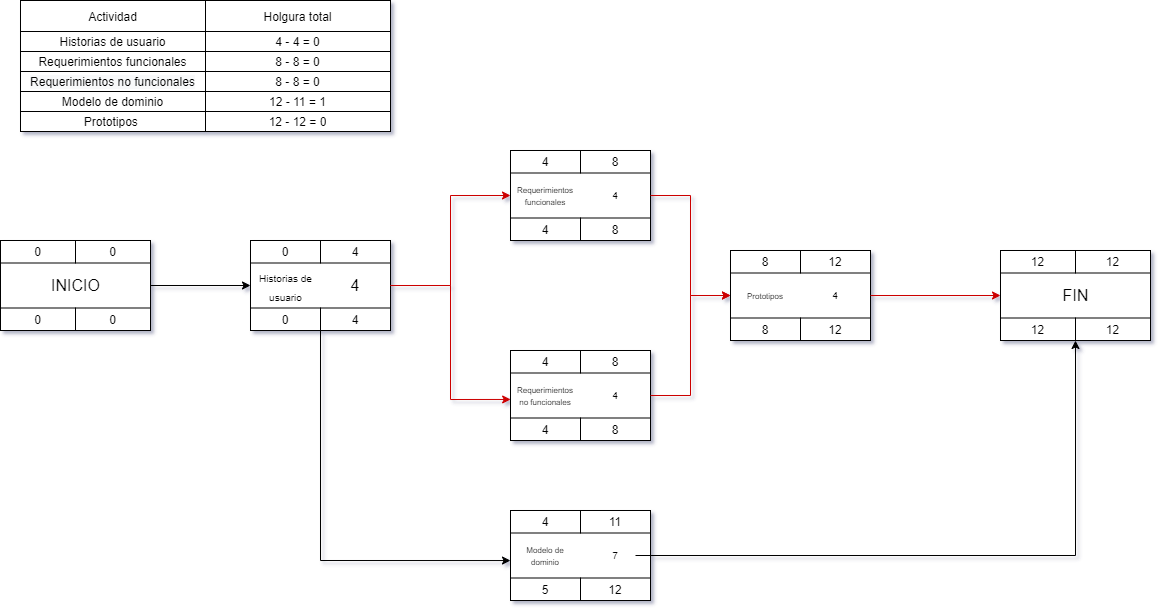

The diagram above was exported from draw.io. Its source (the exported page's mxGraphModel, read from the mxfile embedded in the PNG):
<mxGraphModel dx="1024" dy="592" grid="1" gridSize="10" guides="1" tooltips="1" connect="1" arrows="1" fold="1" page="1" pageScale="1" pageWidth="1400" pageHeight="850" math="0" shadow="0">
  <root>
    <mxCell id="0" />
    <mxCell id="1" parent="0" />
    <mxCell id="M7AqfF_F0T5-yYQAg8k2-9" value="" style="group" parent="1" vertex="1" connectable="0">
      <mxGeometry x="60" y="320" width="150" height="90" as="geometry" />
    </mxCell>
    <mxCell id="M7AqfF_F0T5-yYQAg8k2-10" value="" style="rounded=0;whiteSpace=wrap;html=1;" parent="M7AqfF_F0T5-yYQAg8k2-9" vertex="1">
      <mxGeometry width="150" height="90" as="geometry" />
    </mxCell>
    <mxCell id="M7AqfF_F0T5-yYQAg8k2-11" value="0" style="rounded=0;whiteSpace=wrap;html=1;" parent="M7AqfF_F0T5-yYQAg8k2-9" vertex="1">
      <mxGeometry width="75" height="22.5" as="geometry" />
    </mxCell>
    <mxCell id="M7AqfF_F0T5-yYQAg8k2-12" value="0" style="rounded=0;whiteSpace=wrap;html=1;" parent="M7AqfF_F0T5-yYQAg8k2-9" vertex="1">
      <mxGeometry x="75" width="75" height="22.5" as="geometry" />
    </mxCell>
    <mxCell id="M7AqfF_F0T5-yYQAg8k2-13" value="0" style="rounded=0;whiteSpace=wrap;html=1;" parent="M7AqfF_F0T5-yYQAg8k2-9" vertex="1">
      <mxGeometry y="67.5" width="75" height="22.5" as="geometry" />
    </mxCell>
    <mxCell id="M7AqfF_F0T5-yYQAg8k2-14" value="0" style="rounded=0;whiteSpace=wrap;html=1;" parent="M7AqfF_F0T5-yYQAg8k2-9" vertex="1">
      <mxGeometry x="75" y="67.5" width="75" height="22.5" as="geometry" />
    </mxCell>
    <mxCell id="M7AqfF_F0T5-yYQAg8k2-16" value="INICIO" style="text;html=1;strokeColor=none;fillColor=none;align=center;verticalAlign=middle;whiteSpace=wrap;rounded=0;fontSize=16;" parent="M7AqfF_F0T5-yYQAg8k2-9" vertex="1">
      <mxGeometry x="47.5" y="35" width="55" height="20" as="geometry" />
    </mxCell>
    <mxCell id="M7AqfF_F0T5-yYQAg8k2-28" value="" style="group" parent="1" vertex="1" connectable="0">
      <mxGeometry x="310" y="320" width="160" height="90" as="geometry" />
    </mxCell>
    <mxCell id="M7AqfF_F0T5-yYQAg8k2-18" value="" style="group" parent="M7AqfF_F0T5-yYQAg8k2-28" vertex="1" connectable="0">
      <mxGeometry width="160" height="90" as="geometry" />
    </mxCell>
    <mxCell id="M7AqfF_F0T5-yYQAg8k2-19" value="" style="rounded=0;whiteSpace=wrap;html=1;" parent="M7AqfF_F0T5-yYQAg8k2-18" vertex="1">
      <mxGeometry width="140" height="90" as="geometry" />
    </mxCell>
    <mxCell id="M7AqfF_F0T5-yYQAg8k2-20" value="0" style="rounded=0;whiteSpace=wrap;html=1;" parent="M7AqfF_F0T5-yYQAg8k2-18" vertex="1">
      <mxGeometry width="70" height="22.5" as="geometry" />
    </mxCell>
    <mxCell id="M7AqfF_F0T5-yYQAg8k2-21" value="4" style="rounded=0;whiteSpace=wrap;html=1;" parent="M7AqfF_F0T5-yYQAg8k2-18" vertex="1">
      <mxGeometry x="70" width="70" height="22.5" as="geometry" />
    </mxCell>
    <mxCell id="M7AqfF_F0T5-yYQAg8k2-22" value="0" style="rounded=0;whiteSpace=wrap;html=1;" parent="M7AqfF_F0T5-yYQAg8k2-18" vertex="1">
      <mxGeometry y="67.5" width="70" height="22.5" as="geometry" />
    </mxCell>
    <mxCell id="M7AqfF_F0T5-yYQAg8k2-23" value="4" style="rounded=0;whiteSpace=wrap;html=1;" parent="M7AqfF_F0T5-yYQAg8k2-18" vertex="1">
      <mxGeometry x="70" y="67.5" width="70" height="22.5" as="geometry" />
    </mxCell>
    <mxCell id="M7AqfF_F0T5-yYQAg8k2-25" value="&lt;font style=&quot;font-size: 10px ; line-height: 100%&quot;&gt;Historias de usuario&lt;/font&gt;" style="text;html=1;strokeColor=none;fillColor=none;align=center;verticalAlign=middle;whiteSpace=wrap;rounded=0;fontSize=16;horizontal=1;spacing=2;" parent="M7AqfF_F0T5-yYQAg8k2-18" vertex="1">
      <mxGeometry x="7.5" y="25" width="55" height="40" as="geometry" />
    </mxCell>
    <mxCell id="M7AqfF_F0T5-yYQAg8k2-26" value="4" style="text;html=1;strokeColor=none;fillColor=none;align=center;verticalAlign=middle;whiteSpace=wrap;rounded=0;fontSize=16;" parent="M7AqfF_F0T5-yYQAg8k2-18" vertex="1">
      <mxGeometry x="85" y="35" width="40" height="20" as="geometry" />
    </mxCell>
    <mxCell id="M7AqfF_F0T5-yYQAg8k2-36" style="edgeStyle=orthogonalEdgeStyle;rounded=0;orthogonalLoop=1;jettySize=auto;html=1;entryX=0;entryY=0.5;entryDx=0;entryDy=0;fontSize=16;" parent="1" source="M7AqfF_F0T5-yYQAg8k2-10" target="M7AqfF_F0T5-yYQAg8k2-19" edge="1">
      <mxGeometry relative="1" as="geometry" />
    </mxCell>
    <mxCell id="M7AqfF_F0T5-yYQAg8k2-39" style="edgeStyle=orthogonalEdgeStyle;rounded=0;orthogonalLoop=1;jettySize=auto;html=1;exitX=1;exitY=0.5;exitDx=0;exitDy=0;entryX=0;entryY=0.5;entryDx=0;entryDy=0;fontSize=10;strokeColor=#CC0000;" parent="1" source="M7AqfF_F0T5-yYQAg8k2-19" target="M7AqfF_F0T5-yYQAg8k2-31" edge="1">
      <mxGeometry relative="1" as="geometry" />
    </mxCell>
    <mxCell id="M7AqfF_F0T5-yYQAg8k2-44" value="" style="group" parent="1" vertex="1" connectable="0">
      <mxGeometry x="570" y="230" width="140" height="90" as="geometry" />
    </mxCell>
    <mxCell id="M7AqfF_F0T5-yYQAg8k2-30" value="" style="group;fontSize=10;" parent="M7AqfF_F0T5-yYQAg8k2-44" vertex="1" connectable="0">
      <mxGeometry width="140" height="90" as="geometry" />
    </mxCell>
    <mxCell id="M7AqfF_F0T5-yYQAg8k2-31" value="" style="rounded=0;whiteSpace=wrap;html=1;" parent="M7AqfF_F0T5-yYQAg8k2-30" vertex="1">
      <mxGeometry width="140" height="90" as="geometry" />
    </mxCell>
    <mxCell id="M7AqfF_F0T5-yYQAg8k2-32" value="4" style="rounded=0;whiteSpace=wrap;html=1;" parent="M7AqfF_F0T5-yYQAg8k2-30" vertex="1">
      <mxGeometry width="70" height="22.5" as="geometry" />
    </mxCell>
    <mxCell id="M7AqfF_F0T5-yYQAg8k2-33" value="8" style="rounded=0;whiteSpace=wrap;html=1;" parent="M7AqfF_F0T5-yYQAg8k2-30" vertex="1">
      <mxGeometry x="70" width="70" height="22.5" as="geometry" />
    </mxCell>
    <mxCell id="M7AqfF_F0T5-yYQAg8k2-34" value="4" style="rounded=0;whiteSpace=wrap;html=1;" parent="M7AqfF_F0T5-yYQAg8k2-30" vertex="1">
      <mxGeometry y="67.5" width="70" height="22.5" as="geometry" />
    </mxCell>
    <mxCell id="M7AqfF_F0T5-yYQAg8k2-35" value="8" style="rounded=0;whiteSpace=wrap;html=1;" parent="M7AqfF_F0T5-yYQAg8k2-30" vertex="1">
      <mxGeometry x="70" y="67.5" width="70" height="22.5" as="geometry" />
    </mxCell>
    <mxCell id="M7AqfF_F0T5-yYQAg8k2-37" value="&lt;font style=&quot;font-size: 8px&quot;&gt;Requerimientos funcionales&lt;/font&gt;" style="text;html=1;strokeColor=none;fillColor=none;align=center;verticalAlign=middle;whiteSpace=wrap;rounded=0;fontSize=10;" parent="M7AqfF_F0T5-yYQAg8k2-30" vertex="1">
      <mxGeometry x="15" y="35" width="40" height="20" as="geometry" />
    </mxCell>
    <mxCell id="M7AqfF_F0T5-yYQAg8k2-38" value="4" style="text;html=1;strokeColor=none;fillColor=none;align=center;verticalAlign=middle;whiteSpace=wrap;rounded=0;fontSize=10;" parent="M7AqfF_F0T5-yYQAg8k2-30" vertex="1">
      <mxGeometry x="85" y="35" width="40" height="20" as="geometry" />
    </mxCell>
    <mxCell id="M7AqfF_F0T5-yYQAg8k2-45" value="" style="group" parent="1" vertex="1" connectable="0">
      <mxGeometry x="570" y="430" width="140" height="90" as="geometry" />
    </mxCell>
    <mxCell id="M7AqfF_F0T5-yYQAg8k2-46" value="" style="group;fontSize=10;" parent="M7AqfF_F0T5-yYQAg8k2-45" vertex="1" connectable="0">
      <mxGeometry width="140" height="90" as="geometry" />
    </mxCell>
    <mxCell id="M7AqfF_F0T5-yYQAg8k2-47" value="" style="rounded=0;whiteSpace=wrap;html=1;" parent="M7AqfF_F0T5-yYQAg8k2-46" vertex="1">
      <mxGeometry width="140" height="90" as="geometry" />
    </mxCell>
    <mxCell id="M7AqfF_F0T5-yYQAg8k2-48" value="4" style="rounded=0;whiteSpace=wrap;html=1;" parent="M7AqfF_F0T5-yYQAg8k2-46" vertex="1">
      <mxGeometry width="70" height="22.5" as="geometry" />
    </mxCell>
    <mxCell id="M7AqfF_F0T5-yYQAg8k2-49" value="8" style="rounded=0;whiteSpace=wrap;html=1;" parent="M7AqfF_F0T5-yYQAg8k2-46" vertex="1">
      <mxGeometry x="70" width="70" height="22.5" as="geometry" />
    </mxCell>
    <mxCell id="M7AqfF_F0T5-yYQAg8k2-50" value="4" style="rounded=0;whiteSpace=wrap;html=1;" parent="M7AqfF_F0T5-yYQAg8k2-46" vertex="1">
      <mxGeometry y="67.5" width="70" height="22.5" as="geometry" />
    </mxCell>
    <mxCell id="M7AqfF_F0T5-yYQAg8k2-51" value="8" style="rounded=0;whiteSpace=wrap;html=1;" parent="M7AqfF_F0T5-yYQAg8k2-46" vertex="1">
      <mxGeometry x="70" y="67.5" width="70" height="22.5" as="geometry" />
    </mxCell>
    <mxCell id="M7AqfF_F0T5-yYQAg8k2-52" value="&lt;font style=&quot;font-size: 8px&quot;&gt;Requerimientos no funcionales&lt;/font&gt;" style="text;html=1;strokeColor=none;fillColor=none;align=center;verticalAlign=middle;whiteSpace=wrap;rounded=0;fontSize=10;" parent="M7AqfF_F0T5-yYQAg8k2-46" vertex="1">
      <mxGeometry x="15" y="35" width="40" height="20" as="geometry" />
    </mxCell>
    <mxCell id="M7AqfF_F0T5-yYQAg8k2-53" value="4" style="text;html=1;strokeColor=none;fillColor=none;align=center;verticalAlign=middle;whiteSpace=wrap;rounded=0;fontSize=10;" parent="M7AqfF_F0T5-yYQAg8k2-46" vertex="1">
      <mxGeometry x="85" y="35" width="40" height="20" as="geometry" />
    </mxCell>
    <mxCell id="M7AqfF_F0T5-yYQAg8k2-54" style="edgeStyle=orthogonalEdgeStyle;rounded=0;orthogonalLoop=1;jettySize=auto;html=1;entryX=0.001;entryY=0.544;entryDx=0;entryDy=0;entryPerimeter=0;fontSize=10;strokeColor=#CC0000;" parent="1" source="M7AqfF_F0T5-yYQAg8k2-19" target="M7AqfF_F0T5-yYQAg8k2-47" edge="1">
      <mxGeometry relative="1" as="geometry" />
    </mxCell>
    <mxCell id="M7AqfF_F0T5-yYQAg8k2-55" value="" style="group" parent="1" vertex="1" connectable="0">
      <mxGeometry x="790" y="330" width="140" height="90" as="geometry" />
    </mxCell>
    <mxCell id="M7AqfF_F0T5-yYQAg8k2-56" value="" style="group;fontSize=10;" parent="M7AqfF_F0T5-yYQAg8k2-55" vertex="1" connectable="0">
      <mxGeometry width="140" height="90" as="geometry" />
    </mxCell>
    <mxCell id="M7AqfF_F0T5-yYQAg8k2-57" value="" style="rounded=0;whiteSpace=wrap;html=1;" parent="M7AqfF_F0T5-yYQAg8k2-56" vertex="1">
      <mxGeometry width="140" height="90" as="geometry" />
    </mxCell>
    <mxCell id="M7AqfF_F0T5-yYQAg8k2-58" value="8" style="rounded=0;whiteSpace=wrap;html=1;" parent="M7AqfF_F0T5-yYQAg8k2-56" vertex="1">
      <mxGeometry width="70" height="22.5" as="geometry" />
    </mxCell>
    <mxCell id="M7AqfF_F0T5-yYQAg8k2-59" value="12" style="rounded=0;whiteSpace=wrap;html=1;" parent="M7AqfF_F0T5-yYQAg8k2-56" vertex="1">
      <mxGeometry x="70" width="70" height="22.5" as="geometry" />
    </mxCell>
    <mxCell id="M7AqfF_F0T5-yYQAg8k2-60" value="8" style="rounded=0;whiteSpace=wrap;html=1;" parent="M7AqfF_F0T5-yYQAg8k2-56" vertex="1">
      <mxGeometry y="67.5" width="70" height="22.5" as="geometry" />
    </mxCell>
    <mxCell id="M7AqfF_F0T5-yYQAg8k2-61" value="12" style="rounded=0;whiteSpace=wrap;html=1;" parent="M7AqfF_F0T5-yYQAg8k2-56" vertex="1">
      <mxGeometry x="70" y="67.5" width="70" height="22.5" as="geometry" />
    </mxCell>
    <mxCell id="M7AqfF_F0T5-yYQAg8k2-62" value="&lt;font style=&quot;font-size: 8px&quot;&gt;Prototipos&lt;/font&gt;" style="text;html=1;strokeColor=none;fillColor=none;align=center;verticalAlign=middle;whiteSpace=wrap;rounded=0;fontSize=10;" parent="M7AqfF_F0T5-yYQAg8k2-56" vertex="1">
      <mxGeometry x="15" y="35" width="40" height="20" as="geometry" />
    </mxCell>
    <mxCell id="M7AqfF_F0T5-yYQAg8k2-63" value="4" style="text;html=1;strokeColor=none;fillColor=none;align=center;verticalAlign=middle;whiteSpace=wrap;rounded=0;fontSize=10;" parent="M7AqfF_F0T5-yYQAg8k2-56" vertex="1">
      <mxGeometry x="85" y="35" width="40" height="20" as="geometry" />
    </mxCell>
    <mxCell id="M7AqfF_F0T5-yYQAg8k2-64" style="edgeStyle=orthogonalEdgeStyle;rounded=0;orthogonalLoop=1;jettySize=auto;html=1;entryX=0;entryY=0.5;entryDx=0;entryDy=0;fontSize=10;strokeColor=#CC0000;" parent="1" source="M7AqfF_F0T5-yYQAg8k2-47" target="M7AqfF_F0T5-yYQAg8k2-57" edge="1">
      <mxGeometry relative="1" as="geometry" />
    </mxCell>
    <mxCell id="M7AqfF_F0T5-yYQAg8k2-65" style="edgeStyle=orthogonalEdgeStyle;rounded=0;orthogonalLoop=1;jettySize=auto;html=1;entryX=0;entryY=0.5;entryDx=0;entryDy=0;fontSize=10;strokeColor=#CC0000;" parent="1" source="M7AqfF_F0T5-yYQAg8k2-31" target="M7AqfF_F0T5-yYQAg8k2-57" edge="1">
      <mxGeometry relative="1" as="geometry" />
    </mxCell>
    <mxCell id="M7AqfF_F0T5-yYQAg8k2-66" value="" style="group" parent="1" vertex="1" connectable="0">
      <mxGeometry x="570" y="590" width="140" height="90" as="geometry" />
    </mxCell>
    <mxCell id="M7AqfF_F0T5-yYQAg8k2-67" value="" style="group;fontSize=10;" parent="M7AqfF_F0T5-yYQAg8k2-66" vertex="1" connectable="0">
      <mxGeometry width="140" height="90" as="geometry" />
    </mxCell>
    <mxCell id="M7AqfF_F0T5-yYQAg8k2-68" value="" style="rounded=0;whiteSpace=wrap;html=1;" parent="M7AqfF_F0T5-yYQAg8k2-67" vertex="1">
      <mxGeometry width="140" height="90" as="geometry" />
    </mxCell>
    <mxCell id="M7AqfF_F0T5-yYQAg8k2-69" value="4" style="rounded=0;whiteSpace=wrap;html=1;" parent="M7AqfF_F0T5-yYQAg8k2-67" vertex="1">
      <mxGeometry width="70" height="22.5" as="geometry" />
    </mxCell>
    <mxCell id="M7AqfF_F0T5-yYQAg8k2-70" value="11" style="rounded=0;whiteSpace=wrap;html=1;" parent="M7AqfF_F0T5-yYQAg8k2-67" vertex="1">
      <mxGeometry x="70" width="70" height="22.5" as="geometry" />
    </mxCell>
    <mxCell id="M7AqfF_F0T5-yYQAg8k2-71" value="5" style="rounded=0;whiteSpace=wrap;html=1;" parent="M7AqfF_F0T5-yYQAg8k2-67" vertex="1">
      <mxGeometry y="67.5" width="70" height="22.5" as="geometry" />
    </mxCell>
    <mxCell id="M7AqfF_F0T5-yYQAg8k2-72" value="12" style="rounded=0;whiteSpace=wrap;html=1;" parent="M7AqfF_F0T5-yYQAg8k2-67" vertex="1">
      <mxGeometry x="70" y="67.5" width="70" height="22.5" as="geometry" />
    </mxCell>
    <mxCell id="M7AqfF_F0T5-yYQAg8k2-73" value="&lt;font style=&quot;font-size: 8px&quot;&gt;Modelo de dominio&lt;br&gt;&lt;/font&gt;" style="text;html=1;strokeColor=none;fillColor=none;align=center;verticalAlign=middle;whiteSpace=wrap;rounded=0;fontSize=10;" parent="M7AqfF_F0T5-yYQAg8k2-67" vertex="1">
      <mxGeometry x="15" y="35" width="40" height="20" as="geometry" />
    </mxCell>
    <mxCell id="M7AqfF_F0T5-yYQAg8k2-74" value="7" style="text;html=1;strokeColor=none;fillColor=none;align=center;verticalAlign=middle;whiteSpace=wrap;rounded=0;fontSize=10;" parent="M7AqfF_F0T5-yYQAg8k2-67" vertex="1">
      <mxGeometry x="85" y="35" width="40" height="20" as="geometry" />
    </mxCell>
    <mxCell id="M7AqfF_F0T5-yYQAg8k2-75" style="edgeStyle=orthogonalEdgeStyle;rounded=0;orthogonalLoop=1;jettySize=auto;html=1;entryX=0;entryY=0.556;entryDx=0;entryDy=0;entryPerimeter=0;fontSize=10;" parent="1" source="M7AqfF_F0T5-yYQAg8k2-19" target="M7AqfF_F0T5-yYQAg8k2-68" edge="1">
      <mxGeometry relative="1" as="geometry">
        <Array as="points">
          <mxPoint x="380" y="640" />
        </Array>
      </mxGeometry>
    </mxCell>
    <mxCell id="M7AqfF_F0T5-yYQAg8k2-85" value="" style="group" parent="1" vertex="1" connectable="0">
      <mxGeometry x="1060" y="330" width="150" height="90" as="geometry" />
    </mxCell>
    <mxCell id="M7AqfF_F0T5-yYQAg8k2-86" value="" style="rounded=0;whiteSpace=wrap;html=1;" parent="M7AqfF_F0T5-yYQAg8k2-85" vertex="1">
      <mxGeometry width="150" height="90" as="geometry" />
    </mxCell>
    <mxCell id="M7AqfF_F0T5-yYQAg8k2-87" value="12" style="rounded=0;whiteSpace=wrap;html=1;" parent="M7AqfF_F0T5-yYQAg8k2-85" vertex="1">
      <mxGeometry width="75" height="22.5" as="geometry" />
    </mxCell>
    <mxCell id="M7AqfF_F0T5-yYQAg8k2-88" value="12" style="rounded=0;whiteSpace=wrap;html=1;" parent="M7AqfF_F0T5-yYQAg8k2-85" vertex="1">
      <mxGeometry x="75" width="75" height="22.5" as="geometry" />
    </mxCell>
    <mxCell id="M7AqfF_F0T5-yYQAg8k2-89" value="12" style="rounded=0;whiteSpace=wrap;html=1;" parent="M7AqfF_F0T5-yYQAg8k2-85" vertex="1">
      <mxGeometry y="67.5" width="75" height="22.5" as="geometry" />
    </mxCell>
    <mxCell id="M7AqfF_F0T5-yYQAg8k2-90" value="12" style="rounded=0;whiteSpace=wrap;html=1;" parent="M7AqfF_F0T5-yYQAg8k2-85" vertex="1">
      <mxGeometry x="75" y="67.5" width="75" height="22.5" as="geometry" />
    </mxCell>
    <mxCell id="M7AqfF_F0T5-yYQAg8k2-91" value="FIN" style="text;html=1;strokeColor=none;fillColor=none;align=center;verticalAlign=middle;whiteSpace=wrap;rounded=0;fontSize=16;" parent="M7AqfF_F0T5-yYQAg8k2-85" vertex="1">
      <mxGeometry x="47.5" y="35" width="55" height="20" as="geometry" />
    </mxCell>
    <mxCell id="M7AqfF_F0T5-yYQAg8k2-92" style="edgeStyle=orthogonalEdgeStyle;rounded=0;orthogonalLoop=1;jettySize=auto;html=1;entryX=0;entryY=0.5;entryDx=0;entryDy=0;fontSize=10;strokeColor=#CC0000;" parent="1" source="M7AqfF_F0T5-yYQAg8k2-57" target="M7AqfF_F0T5-yYQAg8k2-86" edge="1">
      <mxGeometry relative="1" as="geometry" />
    </mxCell>
    <mxCell id="M7AqfF_F0T5-yYQAg8k2-93" style="edgeStyle=orthogonalEdgeStyle;rounded=0;orthogonalLoop=1;jettySize=auto;html=1;entryX=0;entryY=1;entryDx=0;entryDy=0;fontSize=10;" parent="1" source="M7AqfF_F0T5-yYQAg8k2-74" target="M7AqfF_F0T5-yYQAg8k2-90" edge="1">
      <mxGeometry relative="1" as="geometry" />
    </mxCell>
    <mxCell id="M7AqfF_F0T5-yYQAg8k2-95" value="" style="shape=table;html=1;whiteSpace=wrap;startSize=0;container=1;collapsible=0;childLayout=tableLayout;fontSize=10;" parent="1" vertex="1">
      <mxGeometry x="80" y="80" width="370" height="131" as="geometry" />
    </mxCell>
    <mxCell id="M7AqfF_F0T5-yYQAg8k2-96" value="" style="shape=partialRectangle;html=1;whiteSpace=wrap;collapsible=0;dropTarget=0;pointerEvents=0;fillColor=none;top=0;left=0;bottom=0;right=0;points=[[0,0.5],[1,0.5]];portConstraint=eastwest;" parent="M7AqfF_F0T5-yYQAg8k2-95" vertex="1">
      <mxGeometry width="370" height="31" as="geometry" />
    </mxCell>
    <mxCell id="M7AqfF_F0T5-yYQAg8k2-97" value="Actividad" style="shape=partialRectangle;html=1;whiteSpace=wrap;connectable=0;fillColor=none;top=0;left=0;bottom=0;right=0;overflow=hidden;" parent="M7AqfF_F0T5-yYQAg8k2-96" vertex="1">
      <mxGeometry width="185" height="31" as="geometry" />
    </mxCell>
    <mxCell id="M7AqfF_F0T5-yYQAg8k2-98" value="Holgura total" style="shape=partialRectangle;html=1;whiteSpace=wrap;connectable=0;fillColor=none;top=0;left=0;bottom=0;right=0;overflow=hidden;" parent="M7AqfF_F0T5-yYQAg8k2-96" vertex="1">
      <mxGeometry x="185" width="185" height="31" as="geometry" />
    </mxCell>
    <mxCell id="M7AqfF_F0T5-yYQAg8k2-100" value="" style="shape=partialRectangle;html=1;whiteSpace=wrap;collapsible=0;dropTarget=0;pointerEvents=0;fillColor=none;top=0;left=0;bottom=0;right=0;points=[[0,0.5],[1,0.5]];portConstraint=eastwest;" parent="M7AqfF_F0T5-yYQAg8k2-95" vertex="1">
      <mxGeometry y="31" width="370" height="20" as="geometry" />
    </mxCell>
    <mxCell id="M7AqfF_F0T5-yYQAg8k2-101" value="Historias de usuario" style="shape=partialRectangle;html=1;whiteSpace=wrap;connectable=0;fillColor=none;top=0;left=0;bottom=0;right=0;overflow=hidden;" parent="M7AqfF_F0T5-yYQAg8k2-100" vertex="1">
      <mxGeometry width="185" height="20" as="geometry" />
    </mxCell>
    <mxCell id="M7AqfF_F0T5-yYQAg8k2-102" value="4 - 4 = 0" style="shape=partialRectangle;html=1;whiteSpace=wrap;connectable=0;fillColor=none;top=0;left=0;bottom=0;right=0;overflow=hidden;" parent="M7AqfF_F0T5-yYQAg8k2-100" vertex="1">
      <mxGeometry x="185" width="185" height="20" as="geometry" />
    </mxCell>
    <mxCell id="M7AqfF_F0T5-yYQAg8k2-104" value="" style="shape=partialRectangle;html=1;whiteSpace=wrap;collapsible=0;dropTarget=0;pointerEvents=0;fillColor=none;top=0;left=0;bottom=0;right=0;points=[[0,0.5],[1,0.5]];portConstraint=eastwest;" parent="M7AqfF_F0T5-yYQAg8k2-95" vertex="1">
      <mxGeometry y="51" width="370" height="20" as="geometry" />
    </mxCell>
    <mxCell id="M7AqfF_F0T5-yYQAg8k2-105" value="Requerimientos funcionales" style="shape=partialRectangle;html=1;whiteSpace=wrap;connectable=0;fillColor=none;top=0;left=0;bottom=0;right=0;overflow=hidden;" parent="M7AqfF_F0T5-yYQAg8k2-104" vertex="1">
      <mxGeometry width="185" height="20" as="geometry" />
    </mxCell>
    <mxCell id="M7AqfF_F0T5-yYQAg8k2-106" value="8 - 8 = 0" style="shape=partialRectangle;html=1;whiteSpace=wrap;connectable=0;fillColor=none;top=0;left=0;bottom=0;right=0;overflow=hidden;" parent="M7AqfF_F0T5-yYQAg8k2-104" vertex="1">
      <mxGeometry x="185" width="185" height="20" as="geometry" />
    </mxCell>
    <mxCell id="M7AqfF_F0T5-yYQAg8k2-111" style="shape=partialRectangle;html=1;whiteSpace=wrap;collapsible=0;dropTarget=0;pointerEvents=0;fillColor=none;top=0;left=0;bottom=0;right=0;points=[[0,0.5],[1,0.5]];portConstraint=eastwest;" parent="M7AqfF_F0T5-yYQAg8k2-95" vertex="1">
      <mxGeometry y="71" width="370" height="20" as="geometry" />
    </mxCell>
    <mxCell id="M7AqfF_F0T5-yYQAg8k2-112" value="&lt;span style=&quot;color: rgb(0 , 0 , 0) ; font-family: &amp;#34;helvetica&amp;#34; ; font-size: 12px ; font-style: normal ; font-weight: 400 ; letter-spacing: normal ; text-align: center ; text-indent: 0px ; text-transform: none ; word-spacing: 0px ; background-color: rgb(248 , 249 , 250) ; display: inline ; float: none&quot;&gt;Requerimientos no funcionales&lt;/span&gt;" style="shape=partialRectangle;html=1;whiteSpace=wrap;connectable=0;fillColor=none;top=0;left=0;bottom=0;right=0;overflow=hidden;" parent="M7AqfF_F0T5-yYQAg8k2-111" vertex="1">
      <mxGeometry width="185" height="20" as="geometry" />
    </mxCell>
    <mxCell id="M7AqfF_F0T5-yYQAg8k2-113" value="8 - 8 = 0" style="shape=partialRectangle;html=1;whiteSpace=wrap;connectable=0;fillColor=none;top=0;left=0;bottom=0;right=0;overflow=hidden;" parent="M7AqfF_F0T5-yYQAg8k2-111" vertex="1">
      <mxGeometry x="185" width="185" height="20" as="geometry" />
    </mxCell>
    <mxCell id="M7AqfF_F0T5-yYQAg8k2-114" style="shape=partialRectangle;html=1;whiteSpace=wrap;collapsible=0;dropTarget=0;pointerEvents=0;fillColor=none;top=0;left=0;bottom=0;right=0;points=[[0,0.5],[1,0.5]];portConstraint=eastwest;" parent="M7AqfF_F0T5-yYQAg8k2-95" vertex="1">
      <mxGeometry y="91" width="370" height="20" as="geometry" />
    </mxCell>
    <mxCell id="M7AqfF_F0T5-yYQAg8k2-115" value="Modelo de dominio" style="shape=partialRectangle;html=1;whiteSpace=wrap;connectable=0;fillColor=none;top=0;left=0;bottom=0;right=0;overflow=hidden;" parent="M7AqfF_F0T5-yYQAg8k2-114" vertex="1">
      <mxGeometry width="185" height="20" as="geometry" />
    </mxCell>
    <mxCell id="M7AqfF_F0T5-yYQAg8k2-116" value="12 - 11 = 1" style="shape=partialRectangle;html=1;whiteSpace=wrap;connectable=0;fillColor=none;top=0;left=0;bottom=0;right=0;overflow=hidden;" parent="M7AqfF_F0T5-yYQAg8k2-114" vertex="1">
      <mxGeometry x="185" width="185" height="20" as="geometry" />
    </mxCell>
    <mxCell id="M7AqfF_F0T5-yYQAg8k2-117" style="shape=partialRectangle;html=1;whiteSpace=wrap;collapsible=0;dropTarget=0;pointerEvents=0;fillColor=none;top=0;left=0;bottom=0;right=0;points=[[0,0.5],[1,0.5]];portConstraint=eastwest;" parent="M7AqfF_F0T5-yYQAg8k2-95" vertex="1">
      <mxGeometry y="111" width="370" height="20" as="geometry" />
    </mxCell>
    <mxCell id="M7AqfF_F0T5-yYQAg8k2-118" value="Prototipos&amp;nbsp;" style="shape=partialRectangle;html=1;whiteSpace=wrap;connectable=0;fillColor=none;top=0;left=0;bottom=0;right=0;overflow=hidden;" parent="M7AqfF_F0T5-yYQAg8k2-117" vertex="1">
      <mxGeometry width="185" height="20" as="geometry" />
    </mxCell>
    <mxCell id="M7AqfF_F0T5-yYQAg8k2-119" value="12 - 12 = 0" style="shape=partialRectangle;html=1;whiteSpace=wrap;connectable=0;fillColor=none;top=0;left=0;bottom=0;right=0;overflow=hidden;" parent="M7AqfF_F0T5-yYQAg8k2-117" vertex="1">
      <mxGeometry x="185" width="185" height="20" as="geometry" />
    </mxCell>
  </root>
</mxGraphModel>